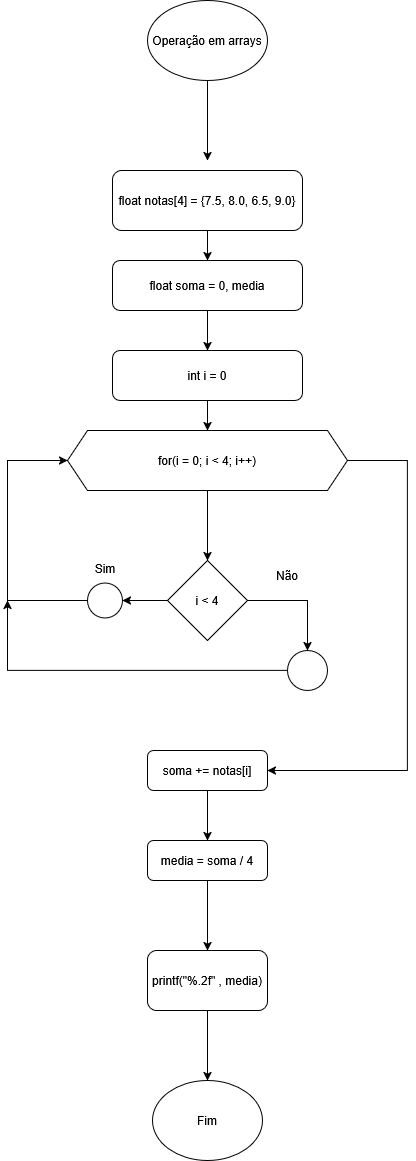

The diagram above was exported from draw.io. Its source (the exported page's mxGraphModel, read from the mxfile embedded in the PNG):
<mxGraphModel dx="1345" dy="607" grid="1" gridSize="10" guides="1" tooltips="1" connect="1" arrows="1" fold="1" page="1" pageScale="1" pageWidth="827" pageHeight="1169" math="0" shadow="0">
  <root>
    <mxCell id="0" />
    <mxCell id="1" parent="0" />
    <mxCell id="W3_jihwSfWgIlU1PmNCW-1" parent="1" style="ellipse;whiteSpace=wrap;html=1;" value="Operação em arrays" vertex="1">
      <mxGeometry height="80" width="120" x="656" y="582" as="geometry" />
    </mxCell>
    <mxCell id="W3_jihwSfWgIlU1PmNCW-2" edge="1" parent="1" source="W3_jihwSfWgIlU1PmNCW-1" style="endArrow=classic;html=1;rounded=0;exitX=0.5;exitY=1;exitDx=0;exitDy=0;" value="">
      <mxGeometry height="50" relative="1" width="50" as="geometry">
        <Array as="points">
          <mxPoint x="716" y="712" />
        </Array>
        <mxPoint x="696" y="742" as="sourcePoint" />
        <mxPoint x="716" y="742" as="targetPoint" />
      </mxGeometry>
    </mxCell>
    <mxCell id="W3_jihwSfWgIlU1PmNCW-3" edge="1" parent="1" source="W3_jihwSfWgIlU1PmNCW-4" style="edgeStyle=orthogonalEdgeStyle;rounded=0;orthogonalLoop=1;jettySize=auto;html=1;" target="W3_jihwSfWgIlU1PmNCW-6" value="">
      <mxGeometry relative="1" as="geometry" />
    </mxCell>
    <mxCell id="W3_jihwSfWgIlU1PmNCW-4" parent="1" style="rounded=1;whiteSpace=wrap;html=1;" value="float notas[4] = {7.5, 8.0, 6.5, 9.0}" vertex="1">
      <mxGeometry height="60" width="190" x="621" y="752" as="geometry" />
    </mxCell>
    <mxCell id="W3_jihwSfWgIlU1PmNCW-5" edge="1" parent="1" source="W3_jihwSfWgIlU1PmNCW-6" style="edgeStyle=orthogonalEdgeStyle;rounded=0;orthogonalLoop=1;jettySize=auto;html=1;" target="W3_jihwSfWgIlU1PmNCW-8" value="">
      <mxGeometry relative="1" as="geometry" />
    </mxCell>
    <mxCell id="W3_jihwSfWgIlU1PmNCW-6" parent="1" style="rounded=1;whiteSpace=wrap;html=1;" value="float soma = 0, media" vertex="1">
      <mxGeometry height="50" width="190" x="621" y="842" as="geometry" />
    </mxCell>
    <mxCell id="W3_jihwSfWgIlU1PmNCW-7" edge="1" parent="1" source="W3_jihwSfWgIlU1PmNCW-8" style="edgeStyle=orthogonalEdgeStyle;rounded=0;orthogonalLoop=1;jettySize=auto;html=1;" target="W3_jihwSfWgIlU1PmNCW-10" value="">
      <mxGeometry relative="1" as="geometry" />
    </mxCell>
    <mxCell id="W3_jihwSfWgIlU1PmNCW-8" parent="1" style="rounded=1;whiteSpace=wrap;html=1;" value="int i = 0" vertex="1">
      <mxGeometry height="50" width="190" x="621" y="932" as="geometry" />
    </mxCell>
    <mxCell id="W3_jihwSfWgIlU1PmNCW-9" edge="1" parent="1" source="W3_jihwSfWgIlU1PmNCW-10" style="edgeStyle=orthogonalEdgeStyle;rounded=0;orthogonalLoop=1;jettySize=auto;html=1;" target="W3_jihwSfWgIlU1PmNCW-13" value="">
      <mxGeometry relative="1" as="geometry" />
    </mxCell>
    <mxCell id="W3_jihwSfWgIlU1PmNCW-10" parent="1" style="shape=hexagon;perimeter=hexagonPerimeter2;whiteSpace=wrap;html=1;fixedSize=1;" value="for(i = 0; i &amp;lt; 4; i++)" vertex="1">
      <mxGeometry height="60" width="280" x="576" y="1012" as="geometry" />
    </mxCell>
    <mxCell id="W3_jihwSfWgIlU1PmNCW-11" edge="1" parent="1" source="W3_jihwSfWgIlU1PmNCW-13" style="edgeStyle=orthogonalEdgeStyle;rounded=0;orthogonalLoop=1;jettySize=auto;html=1;entryX=0.5;entryY=0;entryDx=0;entryDy=0;" target="W3_jihwSfWgIlU1PmNCW-18" value="">
      <mxGeometry relative="1" as="geometry">
        <Array as="points">
          <mxPoint x="816" y="1182" />
          <mxPoint x="816" y="1232" />
        </Array>
      </mxGeometry>
    </mxCell>
    <mxCell id="W3_jihwSfWgIlU1PmNCW-12" edge="1" parent="1" source="W3_jihwSfWgIlU1PmNCW-13" style="edgeStyle=orthogonalEdgeStyle;rounded=0;orthogonalLoop=1;jettySize=auto;html=1;" target="W3_jihwSfWgIlU1PmNCW-16" value="">
      <mxGeometry relative="1" as="geometry" />
    </mxCell>
    <mxCell id="W3_jihwSfWgIlU1PmNCW-13" parent="1" style="rhombus;whiteSpace=wrap;html=1;" value="i &amp;lt; 4" vertex="1">
      <mxGeometry height="80" width="80" x="676" y="1142" as="geometry" />
    </mxCell>
    <mxCell id="W3_jihwSfWgIlU1PmNCW-14" parent="1" style="text;html=1;whiteSpace=wrap;strokeColor=none;fillColor=none;align=center;verticalAlign=middle;rounded=0;" value="Não" vertex="1">
      <mxGeometry height="30" width="60" x="766" y="1142" as="geometry" />
    </mxCell>
    <mxCell id="W3_jihwSfWgIlU1PmNCW-15" edge="1" parent="1" source="W3_jihwSfWgIlU1PmNCW-16" style="edgeStyle=orthogonalEdgeStyle;rounded=0;orthogonalLoop=1;jettySize=auto;html=1;entryX=0;entryY=0.5;entryDx=0;entryDy=0;" target="W3_jihwSfWgIlU1PmNCW-10">
      <mxGeometry relative="1" as="geometry">
        <Array as="points">
          <mxPoint x="516" y="1182" />
          <mxPoint x="516" y="1042" />
        </Array>
        <mxPoint x="516" y="1042" as="targetPoint" />
      </mxGeometry>
    </mxCell>
    <mxCell id="W3_jihwSfWgIlU1PmNCW-16" parent="1" style="ellipse;whiteSpace=wrap;html=1;aspect=fixed;" value="" vertex="1">
      <mxGeometry height="35" width="35" x="596" y="1164.5" as="geometry" />
    </mxCell>
    <mxCell id="W3_jihwSfWgIlU1PmNCW-17" edge="1" parent="1" source="W3_jihwSfWgIlU1PmNCW-18" style="edgeStyle=orthogonalEdgeStyle;rounded=0;orthogonalLoop=1;jettySize=auto;html=1;" value="">
      <mxGeometry relative="1" as="geometry">
        <Array as="points">
          <mxPoint x="516" y="1252" />
        </Array>
        <mxPoint x="516" y="1182" as="targetPoint" />
      </mxGeometry>
    </mxCell>
    <mxCell id="W3_jihwSfWgIlU1PmNCW-18" parent="1" style="ellipse;whiteSpace=wrap;html=1;aspect=fixed;" value="" vertex="1">
      <mxGeometry height="40" width="40" x="796" y="1232" as="geometry" />
    </mxCell>
    <mxCell id="W3_jihwSfWgIlU1PmNCW-19" parent="1" style="text;html=1;whiteSpace=wrap;strokeColor=none;fillColor=none;align=center;verticalAlign=middle;rounded=0;" value="Sim" vertex="1">
      <mxGeometry height="30" width="60" x="583.5" y="1134.5" as="geometry" />
    </mxCell>
    <mxCell id="W3_jihwSfWgIlU1PmNCW-20" edge="1" parent="1" source="W3_jihwSfWgIlU1PmNCW-10" style="edgeStyle=orthogonalEdgeStyle;rounded=0;orthogonalLoop=1;jettySize=auto;html=1;entryX=1;entryY=0.5;entryDx=0;entryDy=0;" target="W3_jihwSfWgIlU1PmNCW-22">
      <mxGeometry relative="1" as="geometry">
        <Array as="points">
          <mxPoint x="916" y="1042" />
          <mxPoint x="916" y="1352" />
        </Array>
        <mxPoint x="760.0999999999999" y="1355.75" as="targetPoint" />
      </mxGeometry>
    </mxCell>
    <mxCell id="W3_jihwSfWgIlU1PmNCW-21" edge="1" parent="1" source="W3_jihwSfWgIlU1PmNCW-22" style="edgeStyle=orthogonalEdgeStyle;rounded=0;orthogonalLoop=1;jettySize=auto;html=1;" target="W3_jihwSfWgIlU1PmNCW-24" value="">
      <mxGeometry relative="1" as="geometry" />
    </mxCell>
    <mxCell id="W3_jihwSfWgIlU1PmNCW-22" parent="1" style="rounded=1;whiteSpace=wrap;html=1;" value="soma += notas[i]" vertex="1">
      <mxGeometry height="40" width="120" x="656" y="1332" as="geometry" />
    </mxCell>
    <mxCell id="W3_jihwSfWgIlU1PmNCW-23" edge="1" parent="1" source="W3_jihwSfWgIlU1PmNCW-24" style="edgeStyle=orthogonalEdgeStyle;rounded=0;orthogonalLoop=1;jettySize=auto;html=1;" target="W3_jihwSfWgIlU1PmNCW-26" value="">
      <mxGeometry relative="1" as="geometry" />
    </mxCell>
    <mxCell id="W3_jihwSfWgIlU1PmNCW-24" parent="1" style="rounded=1;whiteSpace=wrap;html=1;" value="media = soma / 4" vertex="1">
      <mxGeometry height="40" width="120" x="656" y="1422" as="geometry" />
    </mxCell>
    <mxCell id="W3_jihwSfWgIlU1PmNCW-25" edge="1" parent="1" source="W3_jihwSfWgIlU1PmNCW-26" style="edgeStyle=orthogonalEdgeStyle;rounded=0;orthogonalLoop=1;jettySize=auto;html=1;" target="W3_jihwSfWgIlU1PmNCW-27" value="">
      <mxGeometry relative="1" as="geometry" />
    </mxCell>
    <mxCell id="W3_jihwSfWgIlU1PmNCW-26" parent="1" style="whiteSpace=wrap;html=1;rounded=1;" value="printf(&quot;%.2f&quot; , media)" vertex="1">
      <mxGeometry height="60" width="120" x="656" y="1532" as="geometry" />
    </mxCell>
    <mxCell id="W3_jihwSfWgIlU1PmNCW-27" parent="1" style="ellipse;whiteSpace=wrap;html=1;rounded=1;" value="Fim" vertex="1">
      <mxGeometry height="80" width="110" x="661" y="1662" as="geometry" />
    </mxCell>
  </root>
</mxGraphModel>